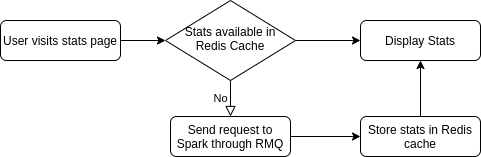

The diagram above was exported from draw.io. Its source (the exported page's mxGraphModel, read from the mxfile embedded in the PNG):
<mxGraphModel dx="1658" dy="726" grid="1" gridSize="10" guides="1" tooltips="1" connect="1" arrows="1" fold="1" page="1" pageScale="1" pageWidth="827" pageHeight="1169" math="0" shadow="0">
  <root>
    <mxCell id="WIyWlLk6GJQsqaUBKTNV-0" />
    <mxCell id="WIyWlLk6GJQsqaUBKTNV-1" parent="WIyWlLk6GJQsqaUBKTNV-0" />
    <mxCell id="WIyWlLk6GJQsqaUBKTNV-3" value="User visits stats page" style="rounded=1;whiteSpace=wrap;html=1;fontSize=12;glass=0;strokeWidth=1;shadow=0;" parent="WIyWlLk6GJQsqaUBKTNV-1" vertex="1">
      <mxGeometry x="140" y="290" width="120" height="40" as="geometry" />
    </mxCell>
    <mxCell id="WIyWlLk6GJQsqaUBKTNV-5" value="No" style="edgeStyle=orthogonalEdgeStyle;rounded=0;html=1;jettySize=auto;orthogonalLoop=1;fontSize=11;endArrow=block;endFill=0;endSize=8;strokeWidth=1;shadow=0;labelBackgroundColor=none;" parent="WIyWlLk6GJQsqaUBKTNV-1" source="WIyWlLk6GJQsqaUBKTNV-6" target="WIyWlLk6GJQsqaUBKTNV-7" edge="1">
      <mxGeometry y="10" relative="1" as="geometry">
        <mxPoint as="offset" />
      </mxGeometry>
    </mxCell>
    <mxCell id="WIyWlLk6GJQsqaUBKTNV-6" value="Stats available in Redis Cache" style="rhombus;whiteSpace=wrap;html=1;shadow=0;fontFamily=Helvetica;fontSize=12;align=center;strokeWidth=1;spacing=6;spacingTop=-4;" parent="WIyWlLk6GJQsqaUBKTNV-1" vertex="1">
      <mxGeometry x="305" y="270" width="130" height="80" as="geometry" />
    </mxCell>
    <mxCell id="WIyWlLk6GJQsqaUBKTNV-7" value="Send request to Spark through RMQ" style="rounded=1;whiteSpace=wrap;html=1;fontSize=12;glass=0;strokeWidth=1;shadow=0;" parent="WIyWlLk6GJQsqaUBKTNV-1" vertex="1">
      <mxGeometry x="310" y="386" width="120" height="40" as="geometry" />
    </mxCell>
    <mxCell id="WIyWlLk6GJQsqaUBKTNV-11" value="Display Stats" style="rounded=1;whiteSpace=wrap;html=1;fontSize=12;glass=0;strokeWidth=1;shadow=0;" parent="WIyWlLk6GJQsqaUBKTNV-1" vertex="1">
      <mxGeometry x="500" y="290" width="120" height="40" as="geometry" />
    </mxCell>
    <mxCell id="8s9OCDCET8QQIuetQgHO-5" value="" style="endArrow=classic;html=1;exitX=1;exitY=0.5;exitDx=0;exitDy=0;entryX=0;entryY=0.5;entryDx=0;entryDy=0;" parent="WIyWlLk6GJQsqaUBKTNV-1" source="WIyWlLk6GJQsqaUBKTNV-7" target="8s9OCDCET8QQIuetQgHO-6" edge="1">
      <mxGeometry width="50" height="50" relative="1" as="geometry">
        <mxPoint x="450" y="466" as="sourcePoint" />
        <mxPoint x="560" y="406" as="targetPoint" />
      </mxGeometry>
    </mxCell>
    <mxCell id="8s9OCDCET8QQIuetQgHO-6" value="Store stats in Redis cache" style="rounded=1;whiteSpace=wrap;html=1;fontSize=12;glass=0;strokeWidth=1;shadow=0;" parent="WIyWlLk6GJQsqaUBKTNV-1" vertex="1">
      <mxGeometry x="500" y="386" width="120" height="40" as="geometry" />
    </mxCell>
    <mxCell id="8s9OCDCET8QQIuetQgHO-7" value="" style="endArrow=classic;html=1;exitX=0.5;exitY=0;exitDx=0;exitDy=0;entryX=0.5;entryY=1;entryDx=0;entryDy=0;" parent="WIyWlLk6GJQsqaUBKTNV-1" source="8s9OCDCET8QQIuetQgHO-6" target="WIyWlLk6GJQsqaUBKTNV-11" edge="1">
      <mxGeometry width="50" height="50" relative="1" as="geometry">
        <mxPoint x="360" y="430" as="sourcePoint" />
        <mxPoint x="510" y="430" as="targetPoint" />
      </mxGeometry>
    </mxCell>
    <mxCell id="8OTtyWG7jeQN0MZ-SiY6-0" value="" style="endArrow=classic;html=1;exitX=1;exitY=0.5;exitDx=0;exitDy=0;entryX=0;entryY=0.5;entryDx=0;entryDy=0;" edge="1" parent="WIyWlLk6GJQsqaUBKTNV-1" source="WIyWlLk6GJQsqaUBKTNV-3" target="WIyWlLk6GJQsqaUBKTNV-6">
      <mxGeometry width="50" height="50" relative="1" as="geometry">
        <mxPoint x="230" y="410" as="sourcePoint" />
        <mxPoint x="280" y="360" as="targetPoint" />
      </mxGeometry>
    </mxCell>
    <mxCell id="8OTtyWG7jeQN0MZ-SiY6-1" value="" style="endArrow=classic;html=1;entryX=0;entryY=0.5;entryDx=0;entryDy=0;exitX=1;exitY=0.5;exitDx=0;exitDy=0;" edge="1" parent="WIyWlLk6GJQsqaUBKTNV-1" source="WIyWlLk6GJQsqaUBKTNV-6" target="WIyWlLk6GJQsqaUBKTNV-11">
      <mxGeometry width="50" height="50" relative="1" as="geometry">
        <mxPoint x="440" y="310" as="sourcePoint" />
        <mxPoint x="315" y="320" as="targetPoint" />
      </mxGeometry>
    </mxCell>
  </root>
</mxGraphModel>